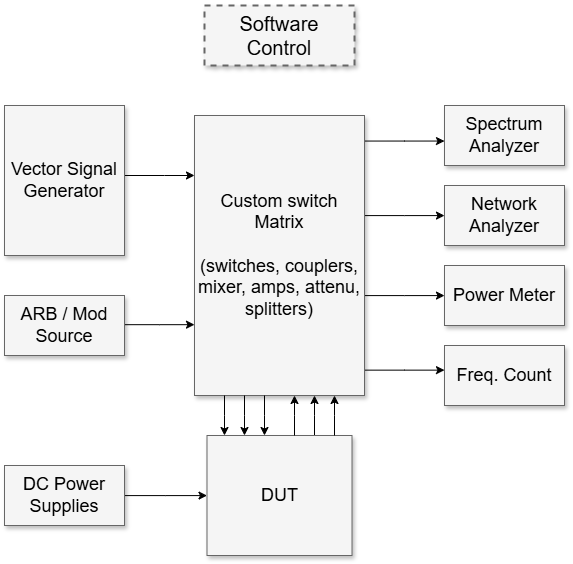

The diagram above was exported from draw.io. Its source (the exported page's mxGraphModel, read from the mxfile embedded in the PNG):
<mxGraphModel dx="2295" dy="1075" grid="0" gridSize="10" guides="1" tooltips="1" connect="1" arrows="1" fold="1" page="1" pageScale="1.5" pageWidth="1169" pageHeight="826" background="none" math="0" shadow="0">
  <root>
    <mxCell id="0" style=";html=1;" />
    <mxCell id="1" style=";html=1;" parent="0" />
    <mxCell id="3a17f1ce550125da-1" value="Software Control" style="whiteSpace=wrap;html=1;shadow=1;fontSize=20;fillColor=#f5f5f5;strokeColor=#666666;strokeWidth=2;dashed=1;" parent="1" vertex="1">
      <mxGeometry x="797" y="344" width="150" height="60" as="geometry" />
    </mxCell>
    <mxCell id="3a17f1ce550125da-13" style="edgeStyle=elbowEdgeStyle;rounded=0;html=1;startArrow=none;startFill=0;jettySize=auto;orthogonalLoop=1;fontSize=18;elbow=vertical;" parent="1" source="3a17f1ce550125da-2" target="3a17f1ce550125da-4" edge="1">
      <mxGeometry relative="1" as="geometry" />
    </mxCell>
    <mxCell id="3a17f1ce550125da-14" style="edgeStyle=elbowEdgeStyle;rounded=0;html=1;startArrow=none;startFill=0;jettySize=auto;orthogonalLoop=1;fontSize=18;elbow=vertical;" parent="1" source="3a17f1ce550125da-2" target="3a17f1ce550125da-5" edge="1">
      <mxGeometry relative="1" as="geometry" />
    </mxCell>
    <mxCell id="3a17f1ce550125da-15" style="edgeStyle=elbowEdgeStyle;rounded=0;html=1;startArrow=none;startFill=0;jettySize=auto;orthogonalLoop=1;fontSize=18;elbow=vertical;" parent="1" source="3a17f1ce550125da-2" target="3a17f1ce550125da-6" edge="1">
      <mxGeometry relative="1" as="geometry" />
    </mxCell>
    <mxCell id="3a17f1ce550125da-16" style="edgeStyle=elbowEdgeStyle;rounded=0;html=1;startArrow=none;startFill=0;jettySize=auto;orthogonalLoop=1;fontSize=18;elbow=vertical;" parent="1" source="3a17f1ce550125da-2" target="3a17f1ce550125da-7" edge="1">
      <mxGeometry relative="1" as="geometry" />
    </mxCell>
    <mxCell id="3a17f1ce550125da-17" style="edgeStyle=elbowEdgeStyle;rounded=0;html=1;startArrow=none;startFill=0;jettySize=auto;orthogonalLoop=1;fontSize=18;" parent="1" source="3a17f1ce550125da-10" target="3a17f1ce550125da-2" edge="1">
      <mxGeometry relative="1" as="geometry">
        <Array as="points">
          <mxPoint x="907" y="754" />
        </Array>
      </mxGeometry>
    </mxCell>
    <mxCell id="3a17f1ce550125da-2" value="Custom switch Matrix&lt;div&gt;&lt;br&gt;&lt;/div&gt;&lt;div&gt;(switches, couplers, mixer, amps, attenu, splitters)&lt;/div&gt;" style="whiteSpace=wrap;html=1;shadow=1;fontSize=18;fillColor=#f5f5f5;strokeColor=#666666;" parent="1" vertex="1">
      <mxGeometry x="787" y="454" width="170" height="280" as="geometry" />
    </mxCell>
    <mxCell id="3a17f1ce550125da-4" value="Spectrum Analyzer" style="whiteSpace=wrap;html=1;shadow=1;fontSize=18;fillColor=#f5f5f5;strokeColor=#666666;" parent="1" vertex="1">
      <mxGeometry x="1037" y="444" width="120" height="60" as="geometry" />
    </mxCell>
    <mxCell id="3a17f1ce550125da-5" value="Network Analyzer" style="whiteSpace=wrap;html=1;shadow=1;fontSize=18;fillColor=#f5f5f5;strokeColor=#666666;" parent="1" vertex="1">
      <mxGeometry x="1037" y="524" width="120" height="60" as="geometry" />
    </mxCell>
    <mxCell id="3a17f1ce550125da-6" value="Power Meter" style="whiteSpace=wrap;html=1;shadow=1;fontSize=18;fillColor=#f5f5f5;strokeColor=#666666;" parent="1" vertex="1">
      <mxGeometry x="1037" y="604" width="120" height="60" as="geometry" />
    </mxCell>
    <mxCell id="3a17f1ce550125da-7" value="Freq. Count" style="whiteSpace=wrap;html=1;shadow=1;fontSize=18;fillColor=#f5f5f5;strokeColor=#666666;" parent="1" vertex="1">
      <mxGeometry x="1037" y="684" width="120" height="60" as="geometry" />
    </mxCell>
    <mxCell id="3a17f1ce550125da-20" style="edgeStyle=elbowEdgeStyle;rounded=0;html=1;startArrow=none;startFill=0;jettySize=auto;orthogonalLoop=1;fontSize=18;elbow=vertical;" parent="1" source="3a17f1ce550125da-8" target="3a17f1ce550125da-2" edge="1">
      <mxGeometry relative="1" as="geometry">
        <Array as="points">
          <mxPoint x="757" y="514" />
        </Array>
      </mxGeometry>
    </mxCell>
    <mxCell id="3a17f1ce550125da-8" value="Vector Signal Generator" style="whiteSpace=wrap;html=1;shadow=1;fontSize=18;fillColor=#f5f5f5;strokeColor=#666666;" parent="1" vertex="1">
      <mxGeometry x="597" y="444" width="120" height="150" as="geometry" />
    </mxCell>
    <mxCell id="3a17f1ce550125da-21" style="edgeStyle=elbowEdgeStyle;rounded=0;html=1;startArrow=none;startFill=0;jettySize=auto;orthogonalLoop=1;fontSize=18;elbow=vertical;" parent="1" source="3a17f1ce550125da-9" target="3a17f1ce550125da-2" edge="1">
      <mxGeometry relative="1" as="geometry" />
    </mxCell>
    <mxCell id="3a17f1ce550125da-9" value="ARB / Mod Source" style="whiteSpace=wrap;html=1;shadow=1;fontSize=18;fillColor=#f5f5f5;strokeColor=#666666;" parent="1" vertex="1">
      <mxGeometry x="597" y="634" width="120" height="60" as="geometry" />
    </mxCell>
    <mxCell id="3a17f1ce550125da-10" value="DUT" style="whiteSpace=wrap;html=1;shadow=1;fontSize=18;fillColor=#f5f5f5;strokeColor=#666666;" parent="1" vertex="1">
      <mxGeometry x="799.5" y="774" width="145" height="120" as="geometry" />
    </mxCell>
    <mxCell id="3a17f1ce550125da-18" style="edgeStyle=elbowEdgeStyle;rounded=0;html=1;startArrow=none;startFill=0;jettySize=auto;orthogonalLoop=1;fontSize=18;elbow=vertical;" parent="1" source="3a17f1ce550125da-11" target="3a17f1ce550125da-10" edge="1">
      <mxGeometry relative="1" as="geometry" />
    </mxCell>
    <mxCell id="3a17f1ce550125da-11" value="DC Power Supplies" style="whiteSpace=wrap;html=1;shadow=1;fontSize=18;fillColor=#f5f5f5;strokeColor=#666666;" parent="1" vertex="1">
      <mxGeometry x="597" y="804" width="120" height="60" as="geometry" />
    </mxCell>
    <mxCell id="3a17f1ce550125da-22" style="edgeStyle=elbowEdgeStyle;rounded=0;html=1;startArrow=none;startFill=0;jettySize=auto;orthogonalLoop=1;fontSize=18;" parent="1" source="3a17f1ce550125da-10" target="3a17f1ce550125da-2" edge="1">
      <mxGeometry relative="1" as="geometry">
        <mxPoint x="937" y="784" as="sourcePoint" />
        <mxPoint x="937" y="744" as="targetPoint" />
        <Array as="points">
          <mxPoint x="927" y="754" />
          <mxPoint x="907" y="754" />
        </Array>
      </mxGeometry>
    </mxCell>
    <mxCell id="3a17f1ce550125da-23" style="edgeStyle=elbowEdgeStyle;rounded=0;html=1;startArrow=none;startFill=0;jettySize=auto;orthogonalLoop=1;fontSize=18;" parent="1" edge="1">
      <mxGeometry relative="1" as="geometry">
        <mxPoint x="887" y="774" as="sourcePoint" />
        <mxPoint x="887" y="734" as="targetPoint" />
        <Array as="points">
          <mxPoint x="887" y="754" />
          <mxPoint x="887" y="754" />
        </Array>
      </mxGeometry>
    </mxCell>
    <mxCell id="3a17f1ce550125da-24" style="edgeStyle=elbowEdgeStyle;rounded=0;html=1;startArrow=none;startFill=0;jettySize=auto;orthogonalLoop=1;fontSize=18;" parent="1" edge="1">
      <mxGeometry relative="1" as="geometry">
        <mxPoint x="857" y="734" as="sourcePoint" />
        <mxPoint x="857" y="774" as="targetPoint" />
        <Array as="points">
          <mxPoint x="857" y="754" />
          <mxPoint x="887" y="764" />
        </Array>
      </mxGeometry>
    </mxCell>
    <mxCell id="3a17f1ce550125da-25" style="edgeStyle=elbowEdgeStyle;rounded=0;html=1;startArrow=none;startFill=0;jettySize=auto;orthogonalLoop=1;fontSize=18;" parent="1" edge="1">
      <mxGeometry relative="1" as="geometry">
        <mxPoint x="837" y="734" as="sourcePoint" />
        <mxPoint x="837" y="774" as="targetPoint" />
        <Array as="points">
          <mxPoint x="837" y="754" />
          <mxPoint x="867" y="764" />
        </Array>
      </mxGeometry>
    </mxCell>
    <mxCell id="3a17f1ce550125da-26" style="edgeStyle=elbowEdgeStyle;rounded=0;html=1;startArrow=none;startFill=0;jettySize=auto;orthogonalLoop=1;fontSize=18;" parent="1" edge="1">
      <mxGeometry relative="1" as="geometry">
        <mxPoint x="817" y="734" as="sourcePoint" />
        <mxPoint x="817" y="774" as="targetPoint" />
        <Array as="points">
          <mxPoint x="817" y="754" />
          <mxPoint x="847" y="764" />
        </Array>
      </mxGeometry>
    </mxCell>
  </root>
</mxGraphModel>